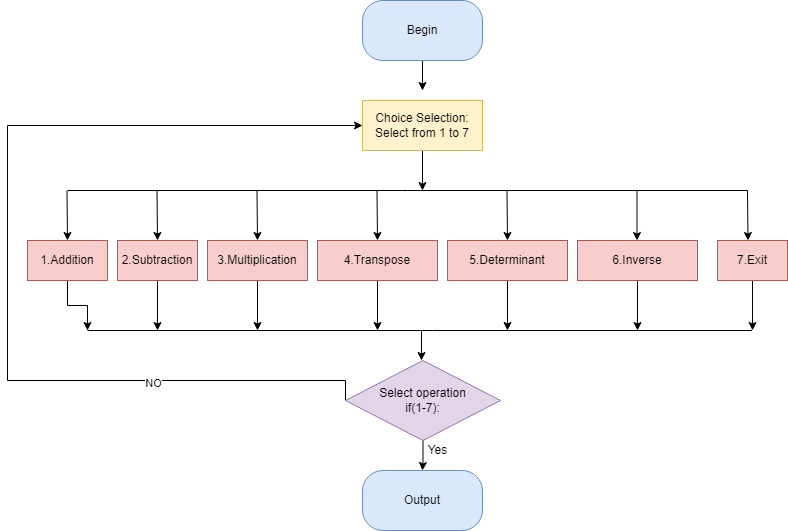

The diagram above was exported from draw.io. Its source (the exported page's mxGraphModel, read from the mxfile embedded in the PNG):
<mxGraphModel dx="1038" dy="579" grid="1" gridSize="10" guides="1" tooltips="1" connect="1" arrows="1" fold="1" page="1" pageScale="1" pageWidth="850" pageHeight="1100" math="0" shadow="0">
  <root>
    <mxCell id="0" />
    <mxCell id="1" parent="0" />
    <mxCell id="NG2LHy2GEAy0r6td9Wfn-3" style="edgeStyle=orthogonalEdgeStyle;rounded=0;orthogonalLoop=1;jettySize=auto;html=1;" edge="1" parent="1" source="NG2LHy2GEAy0r6td9Wfn-2">
      <mxGeometry relative="1" as="geometry">
        <mxPoint x="425" y="120" as="targetPoint" />
      </mxGeometry>
    </mxCell>
    <mxCell id="NG2LHy2GEAy0r6td9Wfn-2" value="Begin" style="rounded=1;whiteSpace=wrap;html=1;arcSize=34;fillColor=#dae8fc;strokeColor=#6c8ebf;" vertex="1" parent="1">
      <mxGeometry x="365" y="30" width="120" height="60" as="geometry" />
    </mxCell>
    <mxCell id="NG2LHy2GEAy0r6td9Wfn-19" style="edgeStyle=orthogonalEdgeStyle;rounded=0;orthogonalLoop=1;jettySize=auto;html=1;" edge="1" parent="1" source="NG2LHy2GEAy0r6td9Wfn-4">
      <mxGeometry relative="1" as="geometry">
        <mxPoint x="425" y="220" as="targetPoint" />
      </mxGeometry>
    </mxCell>
    <mxCell id="NG2LHy2GEAy0r6td9Wfn-4" value="Choice Selection:&lt;br&gt;Select from 1 to 7" style="rounded=0;whiteSpace=wrap;html=1;fillColor=#fff2cc;strokeColor=#d6b656;" vertex="1" parent="1">
      <mxGeometry x="365" y="130" width="120" height="50" as="geometry" />
    </mxCell>
    <mxCell id="NG2LHy2GEAy0r6td9Wfn-31" style="edgeStyle=orthogonalEdgeStyle;rounded=0;orthogonalLoop=1;jettySize=auto;html=1;" edge="1" parent="1" source="NG2LHy2GEAy0r6td9Wfn-6">
      <mxGeometry relative="1" as="geometry">
        <mxPoint x="160" y="360" as="targetPoint" />
      </mxGeometry>
    </mxCell>
    <mxCell id="NG2LHy2GEAy0r6td9Wfn-6" value="2.Subtraction" style="rounded=0;whiteSpace=wrap;html=1;fillColor=#f8cecc;strokeColor=#b85450;" vertex="1" parent="1">
      <mxGeometry x="120" y="270" width="80" height="40" as="geometry" />
    </mxCell>
    <mxCell id="NG2LHy2GEAy0r6td9Wfn-30" style="edgeStyle=orthogonalEdgeStyle;rounded=0;orthogonalLoop=1;jettySize=auto;html=1;" edge="1" parent="1" source="NG2LHy2GEAy0r6td9Wfn-7">
      <mxGeometry relative="1" as="geometry">
        <mxPoint x="90" y="360" as="targetPoint" />
      </mxGeometry>
    </mxCell>
    <mxCell id="NG2LHy2GEAy0r6td9Wfn-7" value="1.Addition" style="rounded=0;whiteSpace=wrap;html=1;fillColor=#f8cecc;strokeColor=#b85450;" vertex="1" parent="1">
      <mxGeometry x="30" y="270" width="80" height="40" as="geometry" />
    </mxCell>
    <mxCell id="NG2LHy2GEAy0r6td9Wfn-32" style="edgeStyle=orthogonalEdgeStyle;rounded=0;orthogonalLoop=1;jettySize=auto;html=1;" edge="1" parent="1" source="NG2LHy2GEAy0r6td9Wfn-8">
      <mxGeometry relative="1" as="geometry">
        <mxPoint x="260" y="360" as="targetPoint" />
      </mxGeometry>
    </mxCell>
    <mxCell id="NG2LHy2GEAy0r6td9Wfn-8" value="3.Multiplication" style="rounded=0;whiteSpace=wrap;html=1;fillColor=#f8cecc;strokeColor=#b85450;" vertex="1" parent="1">
      <mxGeometry x="210" y="270" width="100" height="40" as="geometry" />
    </mxCell>
    <mxCell id="NG2LHy2GEAy0r6td9Wfn-33" style="edgeStyle=orthogonalEdgeStyle;rounded=0;orthogonalLoop=1;jettySize=auto;html=1;" edge="1" parent="1" source="NG2LHy2GEAy0r6td9Wfn-9">
      <mxGeometry relative="1" as="geometry">
        <mxPoint x="380" y="360" as="targetPoint" />
      </mxGeometry>
    </mxCell>
    <mxCell id="NG2LHy2GEAy0r6td9Wfn-9" value="4.Transpose" style="rounded=0;whiteSpace=wrap;html=1;fillColor=#f8cecc;strokeColor=#b85450;" vertex="1" parent="1">
      <mxGeometry x="320" y="270" width="120" height="40" as="geometry" />
    </mxCell>
    <mxCell id="NG2LHy2GEAy0r6td9Wfn-34" style="edgeStyle=orthogonalEdgeStyle;rounded=0;orthogonalLoop=1;jettySize=auto;html=1;" edge="1" parent="1" source="NG2LHy2GEAy0r6td9Wfn-10">
      <mxGeometry relative="1" as="geometry">
        <mxPoint x="510" y="360" as="targetPoint" />
      </mxGeometry>
    </mxCell>
    <mxCell id="NG2LHy2GEAy0r6td9Wfn-10" value="5.Determinant" style="rounded=0;whiteSpace=wrap;html=1;fillColor=#f8cecc;strokeColor=#b85450;" vertex="1" parent="1">
      <mxGeometry x="450" y="270" width="120" height="40" as="geometry" />
    </mxCell>
    <mxCell id="NG2LHy2GEAy0r6td9Wfn-35" style="edgeStyle=orthogonalEdgeStyle;rounded=0;orthogonalLoop=1;jettySize=auto;html=1;" edge="1" parent="1" source="NG2LHy2GEAy0r6td9Wfn-11">
      <mxGeometry relative="1" as="geometry">
        <mxPoint x="640" y="360" as="targetPoint" />
      </mxGeometry>
    </mxCell>
    <mxCell id="NG2LHy2GEAy0r6td9Wfn-11" value="6.Inverse" style="rounded=0;whiteSpace=wrap;html=1;fillColor=#f8cecc;strokeColor=#b85450;" vertex="1" parent="1">
      <mxGeometry x="580" y="270" width="120" height="40" as="geometry" />
    </mxCell>
    <mxCell id="NG2LHy2GEAy0r6td9Wfn-36" style="edgeStyle=orthogonalEdgeStyle;rounded=0;orthogonalLoop=1;jettySize=auto;html=1;" edge="1" parent="1" source="NG2LHy2GEAy0r6td9Wfn-12">
      <mxGeometry relative="1" as="geometry">
        <mxPoint x="755" y="360" as="targetPoint" />
      </mxGeometry>
    </mxCell>
    <mxCell id="NG2LHy2GEAy0r6td9Wfn-12" value="7.Exit" style="rounded=0;whiteSpace=wrap;html=1;fillColor=#f8cecc;strokeColor=#b85450;" vertex="1" parent="1">
      <mxGeometry x="720" y="270" width="70" height="40" as="geometry" />
    </mxCell>
    <mxCell id="NG2LHy2GEAy0r6td9Wfn-18" value="" style="endArrow=none;html=1;rounded=0;" edge="1" parent="1">
      <mxGeometry width="50" height="50" relative="1" as="geometry">
        <mxPoint x="70" y="220" as="sourcePoint" />
        <mxPoint x="750" y="220" as="targetPoint" />
      </mxGeometry>
    </mxCell>
    <mxCell id="NG2LHy2GEAy0r6td9Wfn-20" value="" style="endArrow=classic;html=1;rounded=0;entryX=0.5;entryY=0;entryDx=0;entryDy=0;" edge="1" parent="1" target="NG2LHy2GEAy0r6td9Wfn-7">
      <mxGeometry width="50" height="50" relative="1" as="geometry">
        <mxPoint x="69.5" y="220" as="sourcePoint" />
        <mxPoint x="70" y="260" as="targetPoint" />
      </mxGeometry>
    </mxCell>
    <mxCell id="NG2LHy2GEAy0r6td9Wfn-21" value="" style="endArrow=classic;html=1;rounded=0;" edge="1" parent="1">
      <mxGeometry width="50" height="50" relative="1" as="geometry">
        <mxPoint x="159.5" y="220" as="sourcePoint" />
        <mxPoint x="160" y="270" as="targetPoint" />
      </mxGeometry>
    </mxCell>
    <mxCell id="NG2LHy2GEAy0r6td9Wfn-22" value="" style="endArrow=classic;html=1;rounded=0;entryX=0.5;entryY=0;entryDx=0;entryDy=0;" edge="1" parent="1">
      <mxGeometry width="50" height="50" relative="1" as="geometry">
        <mxPoint x="259.5" y="220" as="sourcePoint" />
        <mxPoint x="260" y="270" as="targetPoint" />
      </mxGeometry>
    </mxCell>
    <mxCell id="NG2LHy2GEAy0r6td9Wfn-23" value="" style="endArrow=classic;html=1;rounded=0;entryX=0.5;entryY=0;entryDx=0;entryDy=0;" edge="1" parent="1">
      <mxGeometry width="50" height="50" relative="1" as="geometry">
        <mxPoint x="379.5" y="220" as="sourcePoint" />
        <mxPoint x="380" y="270" as="targetPoint" />
      </mxGeometry>
    </mxCell>
    <mxCell id="NG2LHy2GEAy0r6td9Wfn-24" value="" style="endArrow=classic;html=1;rounded=0;entryX=0.5;entryY=0;entryDx=0;entryDy=0;" edge="1" parent="1">
      <mxGeometry width="50" height="50" relative="1" as="geometry">
        <mxPoint x="509.5" y="220" as="sourcePoint" />
        <mxPoint x="510" y="270" as="targetPoint" />
      </mxGeometry>
    </mxCell>
    <mxCell id="NG2LHy2GEAy0r6td9Wfn-25" value="" style="endArrow=classic;html=1;rounded=0;entryX=0.5;entryY=0;entryDx=0;entryDy=0;" edge="1" parent="1">
      <mxGeometry width="50" height="50" relative="1" as="geometry">
        <mxPoint x="639.5" y="220" as="sourcePoint" />
        <mxPoint x="639.5" y="270" as="targetPoint" />
      </mxGeometry>
    </mxCell>
    <mxCell id="NG2LHy2GEAy0r6td9Wfn-26" value="" style="endArrow=classic;html=1;rounded=0;entryX=0.5;entryY=0;entryDx=0;entryDy=0;" edge="1" parent="1">
      <mxGeometry width="50" height="50" relative="1" as="geometry">
        <mxPoint x="750" y="220" as="sourcePoint" />
        <mxPoint x="750.5" y="270" as="targetPoint" />
      </mxGeometry>
    </mxCell>
    <mxCell id="NG2LHy2GEAy0r6td9Wfn-38" style="edgeStyle=orthogonalEdgeStyle;rounded=0;orthogonalLoop=1;jettySize=auto;html=1;" edge="1" parent="1" source="NG2LHy2GEAy0r6td9Wfn-27" target="NG2LHy2GEAy0r6td9Wfn-37">
      <mxGeometry relative="1" as="geometry" />
    </mxCell>
    <mxCell id="NG2LHy2GEAy0r6td9Wfn-40" style="edgeStyle=orthogonalEdgeStyle;rounded=0;orthogonalLoop=1;jettySize=auto;html=1;entryX=0;entryY=0.5;entryDx=0;entryDy=0;exitX=0;exitY=0.5;exitDx=0;exitDy=0;" edge="1" parent="1" source="NG2LHy2GEAy0r6td9Wfn-27" target="NG2LHy2GEAy0r6td9Wfn-4">
      <mxGeometry relative="1" as="geometry">
        <mxPoint x="10" y="150" as="targetPoint" />
        <Array as="points">
          <mxPoint x="348" y="410" />
          <mxPoint x="10" y="410" />
          <mxPoint x="10" y="155" />
        </Array>
      </mxGeometry>
    </mxCell>
    <mxCell id="NG2LHy2GEAy0r6td9Wfn-41" value="NO" style="edgeLabel;html=1;align=center;verticalAlign=middle;resizable=0;points=[];" vertex="1" connectable="0" parent="NG2LHy2GEAy0r6td9Wfn-40">
      <mxGeometry x="-0.5591" y="2" relative="1" as="geometry">
        <mxPoint as="offset" />
      </mxGeometry>
    </mxCell>
    <mxCell id="NG2LHy2GEAy0r6td9Wfn-27" value="Select operation&lt;br&gt;if(1-7):" style="rhombus;whiteSpace=wrap;html=1;fillColor=#e1d5e7;strokeColor=#9673a6;" vertex="1" parent="1">
      <mxGeometry x="348" y="390" width="155" height="80" as="geometry" />
    </mxCell>
    <mxCell id="NG2LHy2GEAy0r6td9Wfn-28" value="" style="endArrow=none;html=1;rounded=0;" edge="1" parent="1">
      <mxGeometry width="50" height="50" relative="1" as="geometry">
        <mxPoint x="90" y="360" as="sourcePoint" />
        <mxPoint x="754.5" y="360" as="targetPoint" />
        <Array as="points">
          <mxPoint x="435" y="360" />
        </Array>
      </mxGeometry>
    </mxCell>
    <mxCell id="NG2LHy2GEAy0r6td9Wfn-29" value="" style="endArrow=classic;html=1;rounded=0;" edge="1" parent="1">
      <mxGeometry width="50" height="50" relative="1" as="geometry">
        <mxPoint x="424" y="360" as="sourcePoint" />
        <mxPoint x="424" y="390" as="targetPoint" />
      </mxGeometry>
    </mxCell>
    <mxCell id="NG2LHy2GEAy0r6td9Wfn-37" value="Output" style="rounded=1;whiteSpace=wrap;html=1;arcSize=34;fillColor=#dae8fc;strokeColor=#6c8ebf;" vertex="1" parent="1">
      <mxGeometry x="365" y="500" width="120" height="60" as="geometry" />
    </mxCell>
    <mxCell id="NG2LHy2GEAy0r6td9Wfn-39" value="Yes" style="text;html=1;align=center;verticalAlign=middle;resizable=0;points=[];autosize=1;strokeColor=none;fillColor=none;" vertex="1" parent="1">
      <mxGeometry x="425" y="470" width="30" height="20" as="geometry" />
    </mxCell>
  </root>
</mxGraphModel>